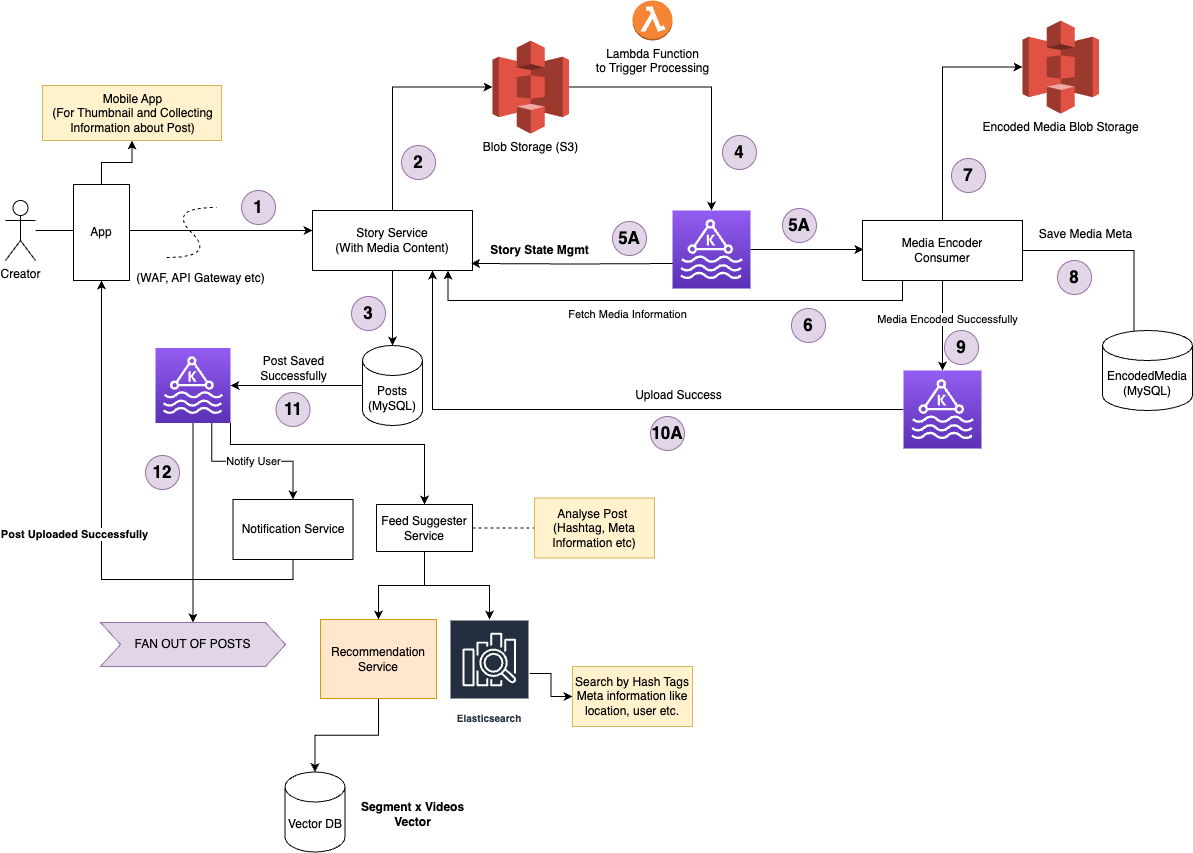

The diagram above was exported from draw.io. Its source (the exported page's mxGraphModel, read from the mxfile embedded in the PNG):
<mxGraphModel dx="1426" dy="509" grid="0" gridSize="10" guides="1" tooltips="1" connect="1" arrows="1" fold="1" page="0" pageScale="1" pageWidth="850" pageHeight="1100" math="0" shadow="0">
  <root>
    <mxCell id="0" />
    <mxCell id="1" parent="0" />
    <mxCell id="8trgeRNksKDjaJERlQZQ-3" value="" style="edgeStyle=orthogonalEdgeStyle;rounded=0;orthogonalLoop=1;jettySize=auto;html=1;" edge="1" parent="1" source="8trgeRNksKDjaJERlQZQ-1">
      <mxGeometry relative="1" as="geometry">
        <mxPoint x="200" y="250" as="targetPoint" />
      </mxGeometry>
    </mxCell>
    <mxCell id="8trgeRNksKDjaJERlQZQ-1" value="Creator" style="shape=umlActor;verticalLabelPosition=bottom;verticalAlign=top;html=1;outlineConnect=0;" vertex="1" parent="1">
      <mxGeometry x="-107" y="220" width="30" height="60" as="geometry" />
    </mxCell>
    <mxCell id="8trgeRNksKDjaJERlQZQ-10" style="edgeStyle=orthogonalEdgeStyle;rounded=0;orthogonalLoop=1;jettySize=auto;html=1;entryX=0;entryY=0.5;entryDx=0;entryDy=0;entryPerimeter=0;exitX=0.5;exitY=0;exitDx=0;exitDy=0;" edge="1" parent="1" source="8trgeRNksKDjaJERlQZQ-7" target="8trgeRNksKDjaJERlQZQ-9">
      <mxGeometry relative="1" as="geometry" />
    </mxCell>
    <mxCell id="8trgeRNksKDjaJERlQZQ-15" style="edgeStyle=orthogonalEdgeStyle;rounded=0;orthogonalLoop=1;jettySize=auto;html=1;entryX=0.5;entryY=0;entryDx=0;entryDy=0;entryPerimeter=0;exitX=0.5;exitY=1;exitDx=0;exitDy=0;" edge="1" parent="1" source="8trgeRNksKDjaJERlQZQ-7" target="8trgeRNksKDjaJERlQZQ-14">
      <mxGeometry relative="1" as="geometry" />
    </mxCell>
    <mxCell id="8trgeRNksKDjaJERlQZQ-7" value="Story Service&lt;br&gt;(With Media Content)" style="whiteSpace=wrap;html=1;verticalAlign=middle;" vertex="1" parent="1">
      <mxGeometry x="200" y="230" width="160" height="60" as="geometry" />
    </mxCell>
    <mxCell id="8trgeRNksKDjaJERlQZQ-12" style="edgeStyle=orthogonalEdgeStyle;rounded=0;orthogonalLoop=1;jettySize=auto;html=1;" edge="1" parent="1" source="8trgeRNksKDjaJERlQZQ-9" target="8trgeRNksKDjaJERlQZQ-11">
      <mxGeometry relative="1" as="geometry" />
    </mxCell>
    <mxCell id="8trgeRNksKDjaJERlQZQ-9" value="Blob Storage (S3)" style="outlineConnect=0;dashed=0;verticalLabelPosition=bottom;verticalAlign=top;align=center;html=1;shape=mxgraph.aws3.s3;fillColor=#E05243;gradientColor=none;" vertex="1" parent="1">
      <mxGeometry x="380" y="60" width="76.5" height="93" as="geometry" />
    </mxCell>
    <mxCell id="8trgeRNksKDjaJERlQZQ-20" style="edgeStyle=orthogonalEdgeStyle;rounded=0;orthogonalLoop=1;jettySize=auto;html=1;entryX=0.006;entryY=0.65;entryDx=0;entryDy=0;entryPerimeter=0;" edge="1" parent="1" source="8trgeRNksKDjaJERlQZQ-11">
      <mxGeometry relative="1" as="geometry">
        <mxPoint x="750.96" y="269" as="targetPoint" />
      </mxGeometry>
    </mxCell>
    <mxCell id="8trgeRNksKDjaJERlQZQ-62" style="edgeStyle=orthogonalEdgeStyle;rounded=0;orthogonalLoop=1;jettySize=auto;html=1;entryX=0.991;entryY=0.883;entryDx=0;entryDy=0;entryPerimeter=0;" edge="1" parent="1" target="8trgeRNksKDjaJERlQZQ-7">
      <mxGeometry relative="1" as="geometry">
        <mxPoint x="563" y="283" as="sourcePoint" />
      </mxGeometry>
    </mxCell>
    <mxCell id="8trgeRNksKDjaJERlQZQ-11" value="" style="sketch=0;points=[[0,0,0],[0.25,0,0],[0.5,0,0],[0.75,0,0],[1,0,0],[0,1,0],[0.25,1,0],[0.5,1,0],[0.75,1,0],[1,1,0],[0,0.25,0],[0,0.5,0],[0,0.75,0],[1,0.25,0],[1,0.5,0],[1,0.75,0]];outlineConnect=0;fontColor=#232F3E;gradientColor=#945DF2;gradientDirection=north;fillColor=#5A30B5;strokeColor=#ffffff;dashed=0;verticalLabelPosition=bottom;verticalAlign=top;align=center;html=1;fontSize=12;fontStyle=0;aspect=fixed;shape=mxgraph.aws4.resourceIcon;resIcon=mxgraph.aws4.managed_streaming_for_kafka;" vertex="1" parent="1">
      <mxGeometry x="560" y="230" width="78" height="78" as="geometry" />
    </mxCell>
    <mxCell id="8trgeRNksKDjaJERlQZQ-13" value="Lambda Function &lt;br&gt;to Trigger Processing" style="outlineConnect=0;dashed=0;verticalLabelPosition=bottom;verticalAlign=top;align=center;html=1;shape=mxgraph.aws3.lambda_function;fillColor=#F58534;gradientColor=none;" vertex="1" parent="1">
      <mxGeometry x="520" y="20" width="40" height="40" as="geometry" />
    </mxCell>
    <mxCell id="eZFLZvgZ8ddLMmS-2OD--6" style="edgeStyle=orthogonalEdgeStyle;rounded=0;orthogonalLoop=1;jettySize=auto;html=1;" edge="1" parent="1" source="8trgeRNksKDjaJERlQZQ-14" target="eZFLZvgZ8ddLMmS-2OD--5">
      <mxGeometry relative="1" as="geometry" />
    </mxCell>
    <mxCell id="8trgeRNksKDjaJERlQZQ-14" value="Posts&lt;br&gt;(MySQL)" style="shape=cylinder3;whiteSpace=wrap;html=1;boundedLbl=1;backgroundOutline=1;size=15;" vertex="1" parent="1">
      <mxGeometry x="250" y="365" width="60" height="80" as="geometry" />
    </mxCell>
    <mxCell id="8trgeRNksKDjaJERlQZQ-24" style="edgeStyle=orthogonalEdgeStyle;rounded=0;orthogonalLoop=1;jettySize=auto;html=1;entryX=0;entryY=0.5;entryDx=0;entryDy=0;entryPerimeter=0;" edge="1" parent="1" source="8trgeRNksKDjaJERlQZQ-19" target="8trgeRNksKDjaJERlQZQ-23">
      <mxGeometry relative="1" as="geometry" />
    </mxCell>
    <mxCell id="8trgeRNksKDjaJERlQZQ-28" style="edgeStyle=orthogonalEdgeStyle;rounded=0;orthogonalLoop=1;jettySize=auto;html=1;entryX=0.35;entryY=0.313;entryDx=0;entryDy=0;entryPerimeter=0;" edge="1" parent="1" source="8trgeRNksKDjaJERlQZQ-19" target="8trgeRNksKDjaJERlQZQ-27">
      <mxGeometry relative="1" as="geometry" />
    </mxCell>
    <mxCell id="8trgeRNksKDjaJERlQZQ-30" style="edgeStyle=orthogonalEdgeStyle;rounded=0;orthogonalLoop=1;jettySize=auto;html=1;" edge="1" parent="1" source="8trgeRNksKDjaJERlQZQ-19" target="8trgeRNksKDjaJERlQZQ-29">
      <mxGeometry relative="1" as="geometry" />
    </mxCell>
    <mxCell id="8trgeRNksKDjaJERlQZQ-31" value="Media Encoded Successfully" style="edgeLabel;html=1;align=center;verticalAlign=middle;resizable=0;points=[];" vertex="1" connectable="0" parent="8trgeRNksKDjaJERlQZQ-30">
      <mxGeometry x="0.075" y="4" relative="1" as="geometry">
        <mxPoint y="-10" as="offset" />
      </mxGeometry>
    </mxCell>
    <mxCell id="8trgeRNksKDjaJERlQZQ-42" style="edgeStyle=orthogonalEdgeStyle;rounded=0;orthogonalLoop=1;jettySize=auto;html=1;entryX=0.847;entryY=1;entryDx=0;entryDy=0;exitX=0.25;exitY=1;exitDx=0;exitDy=0;entryPerimeter=0;" edge="1" parent="1" source="8trgeRNksKDjaJERlQZQ-19" target="8trgeRNksKDjaJERlQZQ-7">
      <mxGeometry relative="1" as="geometry" />
    </mxCell>
    <mxCell id="8trgeRNksKDjaJERlQZQ-43" value="Fetch Media Information" style="edgeLabel;html=1;align=center;verticalAlign=middle;resizable=0;points=[];" vertex="1" connectable="0" parent="8trgeRNksKDjaJERlQZQ-42">
      <mxGeometry x="-0.1712" relative="1" as="geometry">
        <mxPoint x="-87" y="13" as="offset" />
      </mxGeometry>
    </mxCell>
    <mxCell id="8trgeRNksKDjaJERlQZQ-19" value="Media Encoder &lt;br&gt;Consumer" style="whiteSpace=wrap;html=1;verticalAlign=middle;" vertex="1" parent="1">
      <mxGeometry x="750" y="240" width="160" height="60" as="geometry" />
    </mxCell>
    <mxCell id="8trgeRNksKDjaJERlQZQ-23" value="Encoded Media Blob Storage" style="outlineConnect=0;dashed=0;verticalLabelPosition=bottom;verticalAlign=top;align=center;html=1;shape=mxgraph.aws3.s3;fillColor=#E05243;gradientColor=none;" vertex="1" parent="1">
      <mxGeometry x="910" y="40" width="76.5" height="93" as="geometry" />
    </mxCell>
    <mxCell id="8trgeRNksKDjaJERlQZQ-27" value="EncodedMedia&lt;br&gt;(MySQL)" style="shape=cylinder3;whiteSpace=wrap;html=1;boundedLbl=1;backgroundOutline=1;size=15;" vertex="1" parent="1">
      <mxGeometry x="990" y="350" width="90" height="80" as="geometry" />
    </mxCell>
    <mxCell id="8trgeRNksKDjaJERlQZQ-64" style="edgeStyle=orthogonalEdgeStyle;rounded=0;orthogonalLoop=1;jettySize=auto;html=1;entryX=0.75;entryY=1;entryDx=0;entryDy=0;" edge="1" parent="1" source="8trgeRNksKDjaJERlQZQ-29" target="8trgeRNksKDjaJERlQZQ-7">
      <mxGeometry relative="1" as="geometry">
        <mxPoint x="320.5" y="297" as="targetPoint" />
      </mxGeometry>
    </mxCell>
    <mxCell id="8trgeRNksKDjaJERlQZQ-29" value="" style="sketch=0;points=[[0,0,0],[0.25,0,0],[0.5,0,0],[0.75,0,0],[1,0,0],[0,1,0],[0.25,1,0],[0.5,1,0],[0.75,1,0],[1,1,0],[0,0.25,0],[0,0.5,0],[0,0.75,0],[1,0.25,0],[1,0.5,0],[1,0.75,0]];outlineConnect=0;fontColor=#232F3E;gradientColor=#945DF2;gradientDirection=north;fillColor=#5A30B5;strokeColor=#ffffff;dashed=0;verticalLabelPosition=bottom;verticalAlign=top;align=center;html=1;fontSize=12;fontStyle=0;aspect=fixed;shape=mxgraph.aws4.resourceIcon;resIcon=mxgraph.aws4.managed_streaming_for_kafka;" vertex="1" parent="1">
      <mxGeometry x="791" y="390" width="78" height="78" as="geometry" />
    </mxCell>
    <mxCell id="8trgeRNksKDjaJERlQZQ-35" style="edgeStyle=orthogonalEdgeStyle;rounded=0;orthogonalLoop=1;jettySize=auto;html=1;exitX=0.5;exitY=1;exitDx=0;exitDy=0;" edge="1" parent="1" source="sFiEGNTz36qBmqr7d9Ag-1" target="8trgeRNksKDjaJERlQZQ-54">
      <mxGeometry relative="1" as="geometry">
        <mxPoint x="770" y="560" as="sourcePoint" />
      </mxGeometry>
    </mxCell>
    <mxCell id="8trgeRNksKDjaJERlQZQ-36" value="Post Uploaded Successfully" style="edgeLabel;html=1;align=center;verticalAlign=middle;resizable=0;points=[];fontStyle=1" vertex="1" connectable="0" parent="8trgeRNksKDjaJERlQZQ-35">
      <mxGeometry x="-0.2426" relative="1" as="geometry">
        <mxPoint x="-46" y="-46" as="offset" />
      </mxGeometry>
    </mxCell>
    <mxCell id="8trgeRNksKDjaJERlQZQ-37" value="1" style="ellipse;whiteSpace=wrap;html=1;aspect=fixed;fontStyle=1;fontSize=17;fillColor=#e1d5e7;strokeColor=#9673a6;" vertex="1" parent="1">
      <mxGeometry x="129" y="210" width="34" height="34" as="geometry" />
    </mxCell>
    <mxCell id="8trgeRNksKDjaJERlQZQ-38" value="2" style="ellipse;whiteSpace=wrap;html=1;aspect=fixed;fontStyle=1;fontSize=17;fillColor=#e1d5e7;strokeColor=#9673a6;" vertex="1" parent="1">
      <mxGeometry x="289" y="165" width="34" height="34" as="geometry" />
    </mxCell>
    <mxCell id="8trgeRNksKDjaJERlQZQ-39" value="3" style="ellipse;whiteSpace=wrap;html=1;aspect=fixed;fontStyle=1;fontSize=17;fillColor=#e1d5e7;strokeColor=#9673a6;" vertex="1" parent="1">
      <mxGeometry x="239" y="316" width="34" height="34" as="geometry" />
    </mxCell>
    <mxCell id="8trgeRNksKDjaJERlQZQ-40" value="4" style="ellipse;whiteSpace=wrap;html=1;aspect=fixed;fontStyle=1;fontSize=17;fillColor=#e1d5e7;strokeColor=#9673a6;" vertex="1" parent="1">
      <mxGeometry x="610" y="155" width="34" height="34" as="geometry" />
    </mxCell>
    <mxCell id="8trgeRNksKDjaJERlQZQ-41" value="6" style="ellipse;whiteSpace=wrap;html=1;aspect=fixed;fontStyle=1;fontSize=17;fillColor=#e1d5e7;strokeColor=#9673a6;" vertex="1" parent="1">
      <mxGeometry x="679" y="328" width="34" height="34" as="geometry" />
    </mxCell>
    <mxCell id="8trgeRNksKDjaJERlQZQ-44" value="5A" style="ellipse;whiteSpace=wrap;html=1;aspect=fixed;fontStyle=1;fontSize=17;fillColor=#e1d5e7;strokeColor=#9673a6;" vertex="1" parent="1">
      <mxGeometry x="670" y="228" width="34" height="34" as="geometry" />
    </mxCell>
    <mxCell id="8trgeRNksKDjaJERlQZQ-45" value="7" style="ellipse;whiteSpace=wrap;html=1;aspect=fixed;fontStyle=1;fontSize=17;fillColor=#e1d5e7;strokeColor=#9673a6;" vertex="1" parent="1">
      <mxGeometry x="839" y="178" width="34" height="34" as="geometry" />
    </mxCell>
    <mxCell id="8trgeRNksKDjaJERlQZQ-46" value="8" style="ellipse;whiteSpace=wrap;html=1;aspect=fixed;fontStyle=1;fontSize=17;fillColor=#e1d5e7;strokeColor=#9673a6;" vertex="1" parent="1">
      <mxGeometry x="945" y="280" width="34" height="34" as="geometry" />
    </mxCell>
    <mxCell id="8trgeRNksKDjaJERlQZQ-47" value="Save Media Meta" style="text;html=1;align=center;verticalAlign=middle;resizable=0;points=[];autosize=1;strokeColor=none;fillColor=none;" vertex="1" parent="1">
      <mxGeometry x="917" y="241" width="111" height="26" as="geometry" />
    </mxCell>
    <mxCell id="8trgeRNksKDjaJERlQZQ-49" value="Upload Success" style="text;html=1;align=center;verticalAlign=middle;resizable=0;points=[];autosize=1;strokeColor=none;fillColor=none;" vertex="1" parent="1">
      <mxGeometry x="513" y="402" width="105" height="26" as="geometry" />
    </mxCell>
    <mxCell id="8trgeRNksKDjaJERlQZQ-50" value="9" style="ellipse;whiteSpace=wrap;html=1;aspect=fixed;fontStyle=1;fontSize=17;fillColor=#e1d5e7;strokeColor=#9673a6;" vertex="1" parent="1">
      <mxGeometry x="832" y="350" width="34" height="34" as="geometry" />
    </mxCell>
    <mxCell id="8trgeRNksKDjaJERlQZQ-52" value="10A" style="ellipse;whiteSpace=wrap;html=1;aspect=fixed;fontStyle=1;fontSize=17;fillColor=#e1d5e7;strokeColor=#9673a6;" vertex="1" parent="1">
      <mxGeometry x="538" y="436" width="34" height="34" as="geometry" />
    </mxCell>
    <mxCell id="8trgeRNksKDjaJERlQZQ-56" style="edgeStyle=orthogonalEdgeStyle;rounded=0;orthogonalLoop=1;jettySize=auto;html=1;" edge="1" parent="1" source="8trgeRNksKDjaJERlQZQ-54" target="8trgeRNksKDjaJERlQZQ-55">
      <mxGeometry relative="1" as="geometry" />
    </mxCell>
    <mxCell id="8trgeRNksKDjaJERlQZQ-54" value="App" style="rounded=0;whiteSpace=wrap;html=1;" vertex="1" parent="1">
      <mxGeometry x="-39" y="204" width="56" height="96" as="geometry" />
    </mxCell>
    <mxCell id="8trgeRNksKDjaJERlQZQ-55" value="Mobile App&lt;br&gt;(For Thumbnail and Collecting &lt;br&gt;Information about Post)" style="text;html=1;align=center;verticalAlign=middle;resizable=0;points=[];autosize=1;strokeColor=#d6b656;fillColor=#fff2cc;" vertex="1" parent="1">
      <mxGeometry x="-70" y="105" width="179" height="55" as="geometry" />
    </mxCell>
    <mxCell id="8trgeRNksKDjaJERlQZQ-57" value="" style="curved=1;endArrow=none;html=1;rounded=0;dashed=1;endFill=0;" edge="1" parent="1">
      <mxGeometry width="50" height="50" relative="1" as="geometry">
        <mxPoint x="54" y="277" as="sourcePoint" />
        <mxPoint x="104" y="227" as="targetPoint" />
        <Array as="points">
          <mxPoint x="104" y="277" />
          <mxPoint x="54" y="227" />
        </Array>
      </mxGeometry>
    </mxCell>
    <mxCell id="8trgeRNksKDjaJERlQZQ-58" value="(WAF, API Gateway etc)" style="text;html=1;align=center;verticalAlign=middle;resizable=0;points=[];autosize=1;strokeColor=none;fillColor=none;" vertex="1" parent="1">
      <mxGeometry x="15" y="285" width="146" height="26" as="geometry" />
    </mxCell>
    <mxCell id="8trgeRNksKDjaJERlQZQ-63" value="Story State Mgmt" style="text;html=1;align=center;verticalAlign=middle;resizable=0;points=[];autosize=1;strokeColor=none;fillColor=none;fontStyle=1" vertex="1" parent="1">
      <mxGeometry x="368" y="257" width="117" height="26" as="geometry" />
    </mxCell>
    <mxCell id="8trgeRNksKDjaJERlQZQ-65" value="5A" style="ellipse;whiteSpace=wrap;html=1;aspect=fixed;fontStyle=1;fontSize=17;fillColor=#e1d5e7;strokeColor=#9673a6;" vertex="1" parent="1">
      <mxGeometry x="500" y="241" width="34" height="34" as="geometry" />
    </mxCell>
    <mxCell id="eZFLZvgZ8ddLMmS-2OD--12" style="edgeStyle=orthogonalEdgeStyle;rounded=0;orthogonalLoop=1;jettySize=auto;html=1;" edge="1" parent="1" source="eZFLZvgZ8ddLMmS-2OD--5" target="eZFLZvgZ8ddLMmS-2OD--11">
      <mxGeometry relative="1" as="geometry" />
    </mxCell>
    <mxCell id="sFiEGNTz36qBmqr7d9Ag-2" style="edgeStyle=orthogonalEdgeStyle;rounded=0;orthogonalLoop=1;jettySize=auto;html=1;exitX=0.75;exitY=1;exitDx=0;exitDy=0;exitPerimeter=0;" edge="1" parent="1" source="eZFLZvgZ8ddLMmS-2OD--5" target="sFiEGNTz36qBmqr7d9Ag-1">
      <mxGeometry relative="1" as="geometry" />
    </mxCell>
    <mxCell id="sFiEGNTz36qBmqr7d9Ag-3" value="Notify User" style="edgeLabel;html=1;align=center;verticalAlign=middle;resizable=0;points=[];" vertex="1" connectable="0" parent="sFiEGNTz36qBmqr7d9Ag-2">
      <mxGeometry x="0.0022" relative="1" as="geometry">
        <mxPoint x="1" as="offset" />
      </mxGeometry>
    </mxCell>
    <mxCell id="eZFLZvgZ8ddLMmS-2OD--5" value="" style="sketch=0;points=[[0,0,0],[0.25,0,0],[0.5,0,0],[0.75,0,0],[1,0,0],[0,1,0],[0.25,1,0],[0.5,1,0],[0.75,1,0],[1,1,0],[0,0.25,0],[0,0.5,0],[0,0.75,0],[1,0.25,0],[1,0.5,0],[1,0.75,0]];outlineConnect=0;fontColor=#232F3E;gradientColor=#945DF2;gradientDirection=north;fillColor=#5A30B5;strokeColor=#ffffff;dashed=0;verticalLabelPosition=bottom;verticalAlign=top;align=center;html=1;fontSize=12;fontStyle=0;aspect=fixed;shape=mxgraph.aws4.resourceIcon;resIcon=mxgraph.aws4.managed_streaming_for_kafka;" vertex="1" parent="1">
      <mxGeometry x="43" y="367.5" width="75" height="75" as="geometry" />
    </mxCell>
    <mxCell id="eZFLZvgZ8ddLMmS-2OD--7" value="Post Saved &lt;br&gt;Successfully" style="text;html=1;align=center;verticalAlign=middle;resizable=0;points=[];autosize=1;strokeColor=none;fillColor=none;" vertex="1" parent="1">
      <mxGeometry x="138" y="367.5" width="85" height="41" as="geometry" />
    </mxCell>
    <mxCell id="eZFLZvgZ8ddLMmS-2OD--11" value="FAN OUT OF POSTS" style="shape=step;perimeter=stepPerimeter;whiteSpace=wrap;html=1;fixedSize=1;fillColor=#e1d5e7;strokeColor=#9673a6;" vertex="1" parent="1">
      <mxGeometry x="-12" y="642" width="185" height="44" as="geometry" />
    </mxCell>
    <mxCell id="eZFLZvgZ8ddLMmS-2OD--13" value="12" style="ellipse;whiteSpace=wrap;html=1;aspect=fixed;fontStyle=1;fontSize=17;fillColor=#e1d5e7;strokeColor=#9673a6;" vertex="1" parent="1">
      <mxGeometry x="33" y="475" width="34" height="34" as="geometry" />
    </mxCell>
    <mxCell id="eZFLZvgZ8ddLMmS-2OD--14" value="11" style="ellipse;whiteSpace=wrap;html=1;aspect=fixed;fontStyle=1;fontSize=17;fillColor=#e1d5e7;strokeColor=#9673a6;" vertex="1" parent="1">
      <mxGeometry x="163.5" y="412" width="34" height="34" as="geometry" />
    </mxCell>
    <mxCell id="sFiEGNTz36qBmqr7d9Ag-1" value="Notification Service" style="rounded=0;whiteSpace=wrap;html=1;" vertex="1" parent="1">
      <mxGeometry x="120.5" y="519" width="120" height="60" as="geometry" />
    </mxCell>
    <mxCell id="imXYjt7dev4dETiG18Y8-1" style="edgeStyle=orthogonalEdgeStyle;rounded=0;orthogonalLoop=1;jettySize=auto;html=1;entryX=0.5;entryY=0;entryDx=0;entryDy=0;exitX=1;exitY=1;exitDx=0;exitDy=0;exitPerimeter=0;" edge="1" parent="1" target="imXYjt7dev4dETiG18Y8-5" source="eZFLZvgZ8ddLMmS-2OD--5">
      <mxGeometry relative="1" as="geometry">
        <mxPoint x="411" y="483" as="sourcePoint" />
        <Array as="points">
          <mxPoint x="118" y="464" />
          <mxPoint x="312" y="464" />
        </Array>
      </mxGeometry>
    </mxCell>
    <mxCell id="imXYjt7dev4dETiG18Y8-2" value="" style="edgeStyle=orthogonalEdgeStyle;rounded=0;orthogonalLoop=1;jettySize=auto;html=1;endArrow=none;endFill=0;dashed=1;" edge="1" parent="1" source="imXYjt7dev4dETiG18Y8-5" target="imXYjt7dev4dETiG18Y8-6">
      <mxGeometry relative="1" as="geometry" />
    </mxCell>
    <mxCell id="imXYjt7dev4dETiG18Y8-3" style="edgeStyle=orthogonalEdgeStyle;rounded=0;orthogonalLoop=1;jettySize=auto;html=1;" edge="1" parent="1" source="imXYjt7dev4dETiG18Y8-5" target="imXYjt7dev4dETiG18Y8-7">
      <mxGeometry relative="1" as="geometry" />
    </mxCell>
    <mxCell id="imXYjt7dev4dETiG18Y8-4" style="edgeStyle=orthogonalEdgeStyle;rounded=0;orthogonalLoop=1;jettySize=auto;html=1;entryX=0.5;entryY=0;entryDx=0;entryDy=0;" edge="1" parent="1" source="imXYjt7dev4dETiG18Y8-5" target="imXYjt7dev4dETiG18Y8-9">
      <mxGeometry relative="1" as="geometry" />
    </mxCell>
    <mxCell id="imXYjt7dev4dETiG18Y8-5" value="Feed Suggester Service" style="rounded=0;whiteSpace=wrap;html=1;" vertex="1" parent="1">
      <mxGeometry x="264" y="524" width="96" height="47" as="geometry" />
    </mxCell>
    <mxCell id="imXYjt7dev4dETiG18Y8-6" value="Analyse Post&amp;nbsp;&lt;br&gt;(Hashtag, Meta Information etc)" style="whiteSpace=wrap;html=1;rounded=0;fillColor=#fff2cc;strokeColor=#d6b656;" vertex="1" parent="1">
      <mxGeometry x="422" y="517.5" width="120" height="60" as="geometry" />
    </mxCell>
    <mxCell id="imXYjt7dev4dETiG18Y8-13" style="edgeStyle=orthogonalEdgeStyle;rounded=0;orthogonalLoop=1;jettySize=auto;html=1;" edge="1" parent="1" source="imXYjt7dev4dETiG18Y8-7" target="imXYjt7dev4dETiG18Y8-12">
      <mxGeometry relative="1" as="geometry" />
    </mxCell>
    <mxCell id="imXYjt7dev4dETiG18Y8-7" value="Elasticsearch" style="sketch=0;outlineConnect=0;fontColor=#232F3E;gradientColor=none;strokeColor=#ffffff;fillColor=#232F3E;dashed=0;verticalLabelPosition=middle;verticalAlign=bottom;align=center;html=1;whiteSpace=wrap;fontSize=10;fontStyle=1;spacing=3;shape=mxgraph.aws4.productIcon;prIcon=mxgraph.aws4.elasticsearch_service;" vertex="1" parent="1">
      <mxGeometry x="337" y="639" width="80" height="108" as="geometry" />
    </mxCell>
    <mxCell id="imXYjt7dev4dETiG18Y8-8" style="edgeStyle=orthogonalEdgeStyle;rounded=0;orthogonalLoop=1;jettySize=auto;html=1;" edge="1" parent="1" source="imXYjt7dev4dETiG18Y8-9" target="imXYjt7dev4dETiG18Y8-10">
      <mxGeometry relative="1" as="geometry" />
    </mxCell>
    <mxCell id="imXYjt7dev4dETiG18Y8-9" value="Recommendation Service" style="rounded=0;whiteSpace=wrap;html=1;fillColor=#ffe6cc;strokeColor=#d79b00;" vertex="1" parent="1">
      <mxGeometry x="208" y="639" width="116" height="79" as="geometry" />
    </mxCell>
    <mxCell id="imXYjt7dev4dETiG18Y8-10" value="Vector DB" style="shape=cylinder3;whiteSpace=wrap;html=1;boundedLbl=1;backgroundOutline=1;size=15;" vertex="1" parent="1">
      <mxGeometry x="172.5" y="791.5" width="60" height="80" as="geometry" />
    </mxCell>
    <mxCell id="imXYjt7dev4dETiG18Y8-11" value="Segment x Videos &lt;br&gt;Vector" style="text;html=1;align=center;verticalAlign=middle;resizable=0;points=[];autosize=1;strokeColor=none;fillColor=none;fontStyle=1" vertex="1" parent="1">
      <mxGeometry x="239" y="813" width="121" height="41" as="geometry" />
    </mxCell>
    <mxCell id="imXYjt7dev4dETiG18Y8-12" value="Search by Hash Tags&lt;br&gt;Meta information like location, user etc." style="whiteSpace=wrap;html=1;rounded=0;fillColor=#fff2cc;strokeColor=#d6b656;" vertex="1" parent="1">
      <mxGeometry x="460" y="686" width="120" height="60" as="geometry" />
    </mxCell>
  </root>
</mxGraphModel>